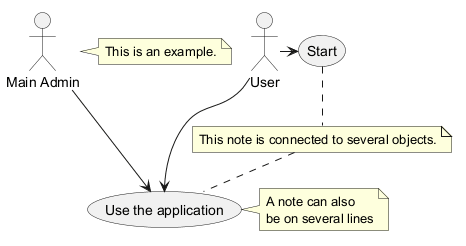

The diagram above was rendered by PlantUML. Its source (embedded in the PNG):
@startuml
:Main Admin: as Admin
(Use the application) as (Use)
User -> (Start)
User --> (Use)
Admin ---> (Use)
note right of Admin : This is an example.
note right of (Use)
  A note can also
  be on several lines
end note
note "This note is connected to several objects." as N2
(Start) .. N2
N2 .. (Use)
@enduml